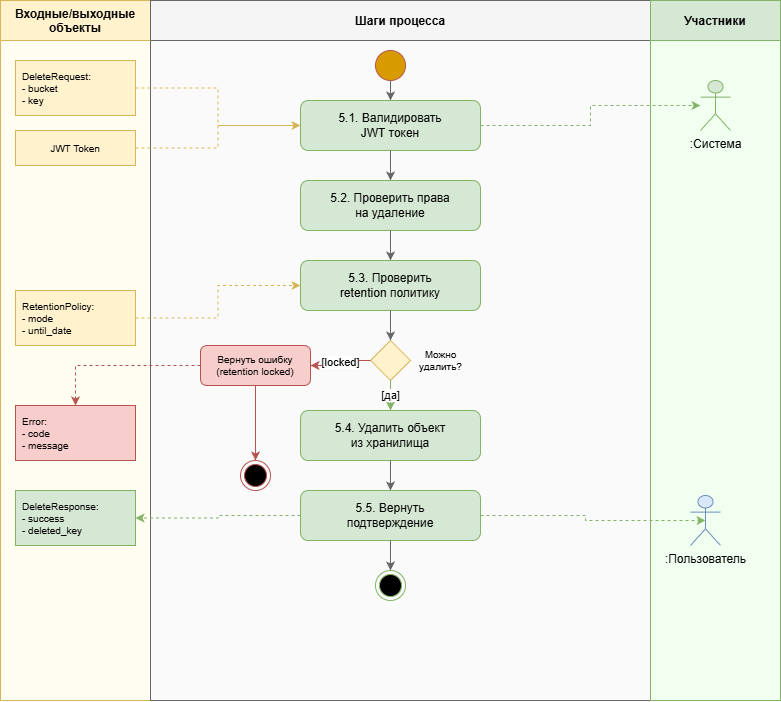

The diagram above was exported from draw.io. Its source (the exported page's mxGraphModel, read from the mxfile embedded in the PNG):
<mxGraphModel dx="1816" dy="681" grid="1" gridSize="10" guides="1" tooltips="1" connect="1" arrows="1" fold="1" page="1" pageScale="1" pageWidth="900" pageHeight="750" math="0" shadow="0">
  <root>
    <mxCell id="0" />
    <mxCell id="1" parent="0" />
    <mxCell id="lane_data" parent="1" style="swimlane;startSize=40;horizontal=1;fillColor=#fff2cc;strokeColor=#d6b656;fontStyle=1;swimlaneFillColor=#fffef0;" value="Входные/выходные&#10;объекты" vertex="1">
      <mxGeometry height="700" width="150" x="20" y="20" as="geometry" />
    </mxCell>
    <mxCell id="data_error" parent="lane_data" style="rounded=0;whiteSpace=wrap;html=1;fillColor=#f8cecc;strokeColor=#b85450;align=left;spacingLeft=5;fontSize=10;" value="Error:&#10;- code&#10;- message" vertex="1">
      <mxGeometry height="55" width="120" x="15" y="405" as="geometry" />
    </mxCell>
    <mxCell id="lane_process" parent="1" style="swimlane;startSize=40;horizontal=1;fillColor=#f5f5f5;strokeColor=#666666;fontStyle=1;swimlaneFillColor=#fafafa;" value="Шаги процесса" vertex="1">
      <mxGeometry height="700" width="500" x="170" y="20" as="geometry" />
    </mxCell>
    <mxCell id="step_error" parent="lane_process" style="rounded=1;whiteSpace=wrap;html=1;fillColor=#f8cecc;strokeColor=#b85450;fontSize=10;" value="Вернуть ошибку&#10;(retention locked)" vertex="1">
      <mxGeometry height="40" width="110" x="50" y="345" as="geometry" />
    </mxCell>
    <mxCell id="end_err" parent="lane_process" style="ellipse;html=1;shape=endState;fillColor=#000000;strokeColor=#b85450;" value="" vertex="1">
      <mxGeometry height="30" width="30" x="90" y="460" as="geometry" />
    </mxCell>
    <mxCell id="conn_7" edge="1" parent="lane_process" source="step_error" style="edgeStyle=orthogonalEdgeStyle;rounded=0;html=1;strokeColor=#b85450;" target="end_err">
      <mxGeometry relative="1" as="geometry" />
    </mxCell>
    <mxCell id="lane_actors" parent="1" style="swimlane;startSize=40;horizontal=1;fillColor=#d5e8d4;strokeColor=#82b366;fontStyle=1;swimlaneFillColor=#f0fff0;" value="Участники" vertex="1">
      <mxGeometry height="700" width="130" x="670" y="20" as="geometry" />
    </mxCell>
    <mxCell id="actor_user" parent="lane_actors" style="shape=umlActor;verticalLabelPosition=bottom;verticalAlign=top;html=1;outlineConnect=0;fillColor=#dae8fc;strokeColor=#6c8ebf;" value=":Пользователь" vertex="1">
      <mxGeometry height="50" width="30" x="40" y="495" as="geometry" />
    </mxCell>
    <mxCell id="actor_system" parent="lane_actors" style="shape=umlActor;verticalLabelPosition=bottom;verticalAlign=top;html=1;outlineConnect=0;fillColor=#d5e8d4;strokeColor=#82b366;" value=":Система" vertex="1">
      <mxGeometry height="50" width="30" x="50" y="80" as="geometry" />
    </mxCell>
    <mxCell id="data_request" parent="1" style="rounded=0;whiteSpace=wrap;html=1;fillColor=#fff2cc;strokeColor=#d6b656;align=left;spacingLeft=5;fontSize=10;" value="DeleteRequest:&#10;- bucket&#10;- key" vertex="1">
      <mxGeometry height="55" width="120" x="35" y="80" as="geometry" />
    </mxCell>
    <mxCell id="data_jwt" parent="1" style="rounded=0;whiteSpace=wrap;html=1;fillColor=#fff2cc;strokeColor=#d6b656;fontSize=10;" value="JWT Token" vertex="1">
      <mxGeometry height="35" width="120" x="35" y="150" as="geometry" />
    </mxCell>
    <mxCell id="data_retention" parent="1" style="rounded=0;whiteSpace=wrap;html=1;fillColor=#fff2cc;strokeColor=#d6b656;align=left;spacingLeft=5;fontSize=10;" value="RetentionPolicy:&#10;- mode&#10;- until_date" vertex="1">
      <mxGeometry height="55" width="120" x="35" y="310" as="geometry" />
    </mxCell>
    <mxCell id="data_response" parent="1" style="rounded=0;whiteSpace=wrap;html=1;fillColor=#d5e8d4;strokeColor=#82b366;align=left;spacingLeft=5;fontSize=10;" value="DeleteResponse:&#10;- success&#10;- deleted_key" vertex="1">
      <mxGeometry height="55" width="120" x="35" y="510" as="geometry" />
    </mxCell>
    <mxCell id="start" parent="1" style="ellipse;whiteSpace=wrap;html=1;aspect=fixed;fillColor=#d79b00;strokeColor=#b85450;" value="" vertex="1">
      <mxGeometry height="30" width="30" x="395" y="70" as="geometry" />
    </mxCell>
    <mxCell id="hF_JN3MEWl-LLHDld4Y2-3" edge="1" parent="1" source="step_5_1" style="edgeStyle=orthogonalEdgeStyle;rounded=0;orthogonalLoop=1;jettySize=auto;html=1;exitX=1;exitY=0.5;exitDx=0;exitDy=0;strokeColor=#82b366;fontColor=#143642;fillColor=#d5e8d4;dashed=1;" target="actor_system">
      <mxGeometry relative="1" as="geometry" />
    </mxCell>
    <mxCell id="step_5_1" parent="1" style="rounded=1;whiteSpace=wrap;html=1;fillColor=#d5e8d4;strokeColor=#82b366;" value="5.1. Валидировать&#10;JWT токен" vertex="1">
      <mxGeometry height="50" width="180" x="320" y="120" as="geometry" />
    </mxCell>
    <mxCell id="step_5_2" parent="1" style="rounded=1;whiteSpace=wrap;html=1;fillColor=#d5e8d4;strokeColor=#82b366;" value="5.2. Проверить права&#10;на удаление" vertex="1">
      <mxGeometry height="50" width="180" x="320" y="200" as="geometry" />
    </mxCell>
    <mxCell id="step_5_3" parent="1" style="rounded=1;whiteSpace=wrap;html=1;fillColor=#d5e8d4;strokeColor=#82b366;" value="5.3. Проверить&#10;retention политику" vertex="1">
      <mxGeometry height="50" width="180" x="320" y="280" as="geometry" />
    </mxCell>
    <mxCell id="decision" parent="1" style="rhombus;whiteSpace=wrap;html=1;fillColor=#fff2cc;strokeColor=#d6b656;" value="" vertex="1">
      <mxGeometry height="40" width="40" x="390" y="360" as="geometry" />
    </mxCell>
    <mxCell id="decision_label" parent="1" style="text;html=1;strokeColor=none;fillColor=none;align=center;verticalAlign=middle;fontSize=10;" value="Можно&#10;удалить?" vertex="1">
      <mxGeometry height="40" width="60" x="430" y="360" as="geometry" />
    </mxCell>
    <mxCell id="step_5_4" parent="1" style="rounded=1;whiteSpace=wrap;html=1;fillColor=#d5e8d4;strokeColor=#82b366;" value="5.4. Удалить объект&#10;из хранилища" vertex="1">
      <mxGeometry height="50" width="180" x="320" y="430" as="geometry" />
    </mxCell>
    <mxCell id="step_5_5" parent="1" style="rounded=1;whiteSpace=wrap;html=1;fillColor=#d5e8d4;strokeColor=#82b366;" value="5.5. Вернуть&#10;подтверждение" vertex="1">
      <mxGeometry height="50" width="180" x="320" y="510" as="geometry" />
    </mxCell>
    <mxCell id="end_ok" parent="1" style="ellipse;html=1;shape=endState;fillColor=#000000;strokeColor=#82b366;" value="" vertex="1">
      <mxGeometry height="30" width="30" x="395" y="590" as="geometry" />
    </mxCell>
    <mxCell id="conn_start" edge="1" parent="1" source="start" style="edgeStyle=orthogonalEdgeStyle;rounded=0;html=1;strokeColor=#666666;" target="step_5_1">
      <mxGeometry relative="1" as="geometry" />
    </mxCell>
    <mxCell id="conn_1" edge="1" parent="1" source="step_5_1" style="edgeStyle=orthogonalEdgeStyle;rounded=0;html=1;strokeColor=#666666;" target="step_5_2">
      <mxGeometry relative="1" as="geometry" />
    </mxCell>
    <mxCell id="conn_2" edge="1" parent="1" source="step_5_2" style="edgeStyle=orthogonalEdgeStyle;rounded=0;html=1;strokeColor=#666666;" target="step_5_3">
      <mxGeometry relative="1" as="geometry" />
    </mxCell>
    <mxCell id="conn_3" edge="1" parent="1" source="step_5_3" style="edgeStyle=orthogonalEdgeStyle;rounded=0;html=1;strokeColor=#666666;" target="decision">
      <mxGeometry relative="1" as="geometry" />
    </mxCell>
    <mxCell id="conn_4_yes" edge="1" parent="1" source="decision" style="edgeStyle=orthogonalEdgeStyle;rounded=0;html=1;strokeColor=#82b366;" target="step_5_4" value="[да]">
      <mxGeometry relative="1" as="geometry" />
    </mxCell>
    <mxCell id="conn_4_no" edge="1" parent="1" source="decision" style="edgeStyle=orthogonalEdgeStyle;rounded=0;html=1;strokeColor=#b85450;" target="step_error" value="[locked]">
      <mxGeometry relative="1" as="geometry" />
    </mxCell>
    <mxCell id="conn_5" edge="1" parent="1" source="step_5_4" style="edgeStyle=orthogonalEdgeStyle;rounded=0;html=1;strokeColor=#666666;" target="step_5_5">
      <mxGeometry relative="1" as="geometry" />
    </mxCell>
    <mxCell id="conn_6" edge="1" parent="1" source="step_5_5" style="edgeStyle=orthogonalEdgeStyle;rounded=0;html=1;strokeColor=#666666;" target="end_ok">
      <mxGeometry relative="1" as="geometry" />
    </mxCell>
    <mxCell id="data_conn1" edge="1" parent="1" source="data_request" style="edgeStyle=orthogonalEdgeStyle;rounded=0;html=1;dashed=1;strokeColor=#d6b656;" target="step_5_1">
      <mxGeometry relative="1" as="geometry" />
    </mxCell>
    <mxCell id="data_conn2" edge="1" parent="1" source="data_jwt" style="edgeStyle=orthogonalEdgeStyle;rounded=0;html=1;dashed=1;strokeColor=#d6b656;" target="step_5_1">
      <mxGeometry relative="1" as="geometry" />
    </mxCell>
    <mxCell id="data_conn3" edge="1" parent="1" source="data_retention" style="edgeStyle=orthogonalEdgeStyle;rounded=0;html=1;dashed=1;strokeColor=#d6b656;" target="step_5_3">
      <mxGeometry relative="1" as="geometry" />
    </mxCell>
    <mxCell id="data_conn4" edge="1" parent="1" source="step_5_5" style="edgeStyle=orthogonalEdgeStyle;rounded=0;html=1;dashed=1;strokeColor=#82b366;" target="data_response">
      <mxGeometry relative="1" as="geometry" />
    </mxCell>
    <mxCell id="data_conn5" edge="1" parent="1" source="step_error" style="edgeStyle=orthogonalEdgeStyle;rounded=0;html=1;dashed=1;strokeColor=#b85450;" target="data_error">
      <mxGeometry relative="1" as="geometry" />
    </mxCell>
    <mxCell id="hF_JN3MEWl-LLHDld4Y2-2" edge="1" parent="1" source="step_5_5" style="edgeStyle=orthogonalEdgeStyle;rounded=0;orthogonalLoop=1;jettySize=auto;html=1;exitX=1;exitY=0.5;exitDx=0;exitDy=0;entryX=0.5;entryY=0.5;entryDx=0;entryDy=0;entryPerimeter=0;strokeColor=#82b366;fontColor=#143642;fillColor=#d5e8d4;dashed=1;" target="actor_user">
      <mxGeometry relative="1" as="geometry" />
    </mxCell>
  </root>
</mxGraphModel>